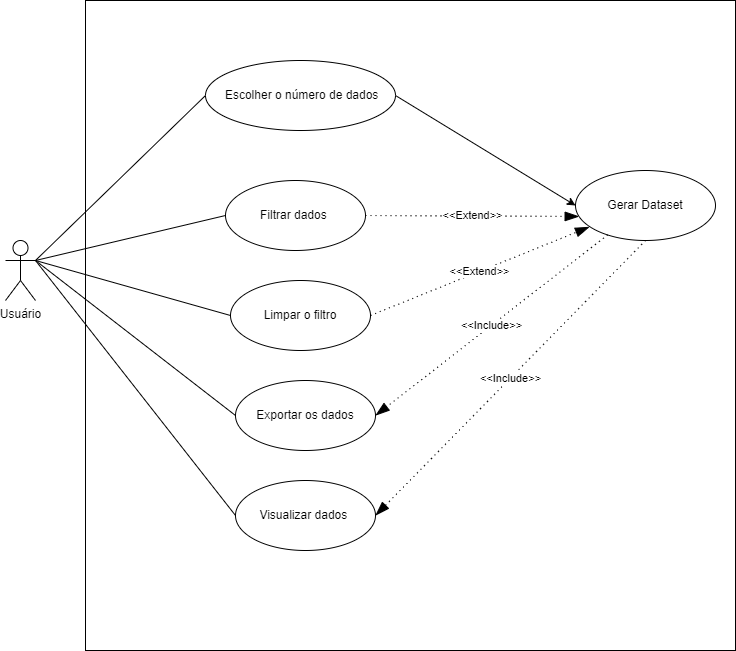

The diagram above was exported from draw.io. Its source (the exported page's mxGraphModel, read from the mxfile embedded in the PNG):
<mxGraphModel dx="1038" dy="1749" grid="1" gridSize="10" guides="1" tooltips="1" connect="1" arrows="1" fold="1" page="1" pageScale="1" pageWidth="850" pageHeight="1100" math="0" shadow="0">
  <root>
    <mxCell id="0" />
    <mxCell id="1" parent="0" />
    <mxCell id="EmwEudxkGpXho3QLPVCU-21" value="" style="whiteSpace=wrap;html=1;aspect=fixed;" vertex="1" parent="1">
      <mxGeometry x="90" y="-20" width="650" height="650" as="geometry" />
    </mxCell>
    <mxCell id="EmwEudxkGpXho3QLPVCU-1" value="Usuário" style="shape=umlActor;verticalLabelPosition=bottom;verticalAlign=top;html=1;outlineConnect=0;" vertex="1" parent="1">
      <mxGeometry x="10" y="220" width="30" height="60" as="geometry" />
    </mxCell>
    <mxCell id="EmwEudxkGpXho3QLPVCU-5" value="&amp;nbsp;Escolher o número de dados" style="ellipse;whiteSpace=wrap;html=1;" vertex="1" parent="1">
      <mxGeometry x="210" y="40" width="190" height="70" as="geometry" />
    </mxCell>
    <mxCell id="EmwEudxkGpXho3QLPVCU-6" value="Gerar Dataset" style="ellipse;whiteSpace=wrap;html=1;" vertex="1" parent="1">
      <mxGeometry x="580" y="150" width="140" height="70" as="geometry" />
    </mxCell>
    <mxCell id="EmwEudxkGpXho3QLPVCU-8" value="" style="endArrow=classic;html=1;rounded=0;exitX=1;exitY=0.5;exitDx=0;exitDy=0;entryX=0;entryY=0.5;entryDx=0;entryDy=0;" edge="1" parent="1" source="EmwEudxkGpXho3QLPVCU-5" target="EmwEudxkGpXho3QLPVCU-6">
      <mxGeometry width="50" height="50" relative="1" as="geometry">
        <mxPoint x="450" y="160" as="sourcePoint" />
        <mxPoint x="500" y="110" as="targetPoint" />
      </mxGeometry>
    </mxCell>
    <mxCell id="EmwEudxkGpXho3QLPVCU-9" value="Visualizar dados&amp;nbsp;" style="ellipse;whiteSpace=wrap;html=1;" vertex="1" parent="1">
      <mxGeometry x="240" y="460" width="140" height="70" as="geometry" />
    </mxCell>
    <mxCell id="EmwEudxkGpXho3QLPVCU-10" value="Filtrar dados&amp;nbsp;" style="ellipse;whiteSpace=wrap;html=1;" vertex="1" parent="1">
      <mxGeometry x="230" y="160" width="140" height="70" as="geometry" />
    </mxCell>
    <mxCell id="EmwEudxkGpXho3QLPVCU-12" value="Exportar os dados" style="ellipse;whiteSpace=wrap;html=1;" vertex="1" parent="1">
      <mxGeometry x="240" y="360" width="140" height="70" as="geometry" />
    </mxCell>
    <mxCell id="EmwEudxkGpXho3QLPVCU-13" value="Limpar o filtro" style="ellipse;whiteSpace=wrap;html=1;" vertex="1" parent="1">
      <mxGeometry x="235" y="260" width="140" height="70" as="geometry" />
    </mxCell>
    <mxCell id="EmwEudxkGpXho3QLPVCU-14" value="" style="endArrow=none;html=1;rounded=0;entryX=0;entryY=0.5;entryDx=0;entryDy=0;" edge="1" parent="1" target="EmwEudxkGpXho3QLPVCU-5">
      <mxGeometry width="50" height="50" relative="1" as="geometry">
        <mxPoint x="40" y="240" as="sourcePoint" />
        <mxPoint x="130" y="170" as="targetPoint" />
      </mxGeometry>
    </mxCell>
    <mxCell id="EmwEudxkGpXho3QLPVCU-15" value="" style="endArrow=none;html=1;rounded=0;entryX=0;entryY=0.5;entryDx=0;entryDy=0;" edge="1" parent="1" target="EmwEudxkGpXho3QLPVCU-10">
      <mxGeometry width="50" height="50" relative="1" as="geometry">
        <mxPoint x="40" y="240" as="sourcePoint" />
        <mxPoint x="220" y="85" as="targetPoint" />
      </mxGeometry>
    </mxCell>
    <mxCell id="EmwEudxkGpXho3QLPVCU-16" value="" style="endArrow=none;html=1;rounded=0;entryX=0;entryY=0.5;entryDx=0;entryDy=0;" edge="1" parent="1" target="EmwEudxkGpXho3QLPVCU-13">
      <mxGeometry width="50" height="50" relative="1" as="geometry">
        <mxPoint x="40" y="240" as="sourcePoint" />
        <mxPoint x="230" y="95" as="targetPoint" />
      </mxGeometry>
    </mxCell>
    <mxCell id="EmwEudxkGpXho3QLPVCU-19" value="" style="endArrow=none;html=1;rounded=0;entryX=0;entryY=0.5;entryDx=0;entryDy=0;" edge="1" parent="1" target="EmwEudxkGpXho3QLPVCU-12">
      <mxGeometry width="50" height="50" relative="1" as="geometry">
        <mxPoint x="40" y="240" as="sourcePoint" />
        <mxPoint x="245" y="305" as="targetPoint" />
      </mxGeometry>
    </mxCell>
    <mxCell id="EmwEudxkGpXho3QLPVCU-20" value="" style="endArrow=none;html=1;rounded=0;entryX=0;entryY=0.5;entryDx=0;entryDy=0;" edge="1" parent="1" target="EmwEudxkGpXho3QLPVCU-9">
      <mxGeometry width="50" height="50" relative="1" as="geometry">
        <mxPoint x="40" y="240" as="sourcePoint" />
        <mxPoint x="255" y="315" as="targetPoint" />
      </mxGeometry>
    </mxCell>
    <mxCell id="EmwEudxkGpXho3QLPVCU-32" value="&amp;lt;&amp;lt;Include&amp;gt;&amp;gt;" style="endArrow=blockThin;endSize=12;dashed=1;html=1;rounded=0;dashPattern=1 4;endFill=1;exitX=0.5;exitY=1;exitDx=0;exitDy=0;entryX=1;entryY=0.5;entryDx=0;entryDy=0;" edge="1" parent="1" source="EmwEudxkGpXho3QLPVCU-6" target="EmwEudxkGpXho3QLPVCU-9">
      <mxGeometry width="160" relative="1" as="geometry">
        <mxPoint x="450" y="510" as="sourcePoint" />
        <mxPoint x="610" y="510" as="targetPoint" />
      </mxGeometry>
    </mxCell>
    <mxCell id="EmwEudxkGpXho3QLPVCU-33" value="&amp;lt;&amp;lt;Extend&amp;gt;&amp;gt;" style="endArrow=blockThin;endSize=12;dashed=1;html=1;rounded=0;dashPattern=1 4;endFill=1;entryX=0.026;entryY=0.657;entryDx=0;entryDy=0;entryPerimeter=0;exitX=1;exitY=0.5;exitDx=0;exitDy=0;" edge="1" parent="1" source="EmwEudxkGpXho3QLPVCU-10" target="EmwEudxkGpXho3QLPVCU-6">
      <mxGeometry width="160" relative="1" as="geometry">
        <mxPoint x="460" y="340" as="sourcePoint" />
        <mxPoint x="620" y="340" as="targetPoint" />
      </mxGeometry>
    </mxCell>
    <mxCell id="EmwEudxkGpXho3QLPVCU-34" value="&amp;lt;&amp;lt;Extend&amp;gt;&amp;gt;" style="endArrow=blockThin;endSize=12;dashed=1;html=1;rounded=0;dashPattern=1 4;endFill=1;entryX=0.1;entryY=0.806;entryDx=0;entryDy=0;entryPerimeter=0;exitX=1;exitY=0.5;exitDx=0;exitDy=0;" edge="1" parent="1" source="EmwEudxkGpXho3QLPVCU-13" target="EmwEudxkGpXho3QLPVCU-6">
      <mxGeometry width="160" relative="1" as="geometry">
        <mxPoint x="380" y="205" as="sourcePoint" />
        <mxPoint x="593.6400000000001" y="205.99" as="targetPoint" />
      </mxGeometry>
    </mxCell>
    <mxCell id="EmwEudxkGpXho3QLPVCU-36" value="&amp;lt;&amp;lt;Include&amp;gt;&amp;gt;" style="endArrow=blockThin;endSize=12;dashed=1;html=1;rounded=0;dashPattern=1 4;endFill=1;entryX=1;entryY=0.5;entryDx=0;entryDy=0;" edge="1" parent="1" source="EmwEudxkGpXho3QLPVCU-6" target="EmwEudxkGpXho3QLPVCU-12">
      <mxGeometry width="160" relative="1" as="geometry">
        <mxPoint x="660" y="230" as="sourcePoint" />
        <mxPoint x="390" y="505" as="targetPoint" />
      </mxGeometry>
    </mxCell>
  </root>
</mxGraphModel>